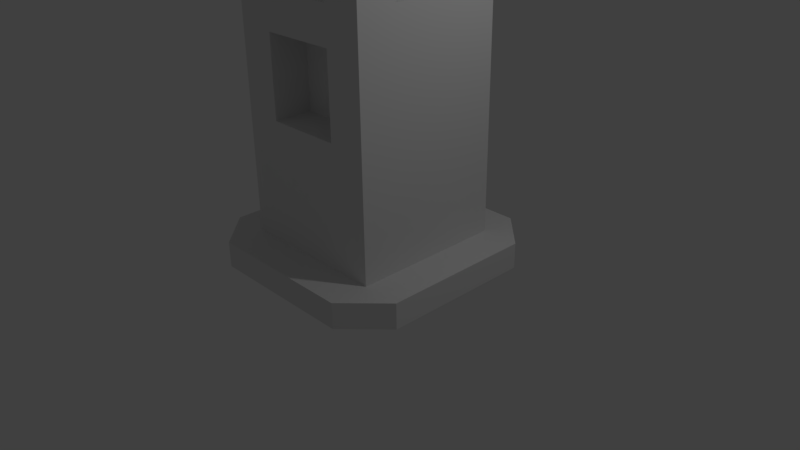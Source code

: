 # Source: SandCastleTower.blend  (saved by Blender 2.77.0; exported with 4.5.12 LTS)
import bpy
from mathutils import Matrix  # noqa: F401  (used for matrix-valued properties, if any)

bpy.ops.wm.read_factory_settings(use_empty=True)
scene = bpy.context.scene
scene.name = 'Scene'

# ---- collections
col_collection_1 = bpy.data.collections.new('Collection 1'); scene.collection.children.link(col_collection_1)

# ---- materials (node trees are filled in below, after node groups)
mat_material = bpy.data.materials.new('Material')
mat_material.alpha_threshold = 0.0
mat_material.use_transparent_shadow = False
mat_material.roughness = 0.5
mat_material.line_color = (0.0, 0.0, 0.0, 1.0)

# ---- material node trees

# ---- world
world_world = bpy.data.worlds.new('World'); scene.world = world_world
world_world.color = (0.05088, 0.05088, 0.05088)
world_world.use_sun_shadow = False
world_world.sun_shadow_jitter_overblur = 0.0
world_world.cycles.sampling_method = 'MANUAL'

# ---- cameras
cam_camera = bpy.data.cameras.new('Camera')
cam_camera.clip_end = 100.0
cam_camera.lens = 35.0
cam_camera.sensor_width = 32.0
cam_camera.sensor_height = 18.0
cam_camera.ortho_scale = 7.314
cam_camera.dof.focus_distance = 0.0
cam_camera.dof.aperture_fstop = 128.0

# ---- lights
light_lamp = bpy.data.lights.new('Lamp', 'POINT')
light_lamp.transmission_factor = 0.0
light_lamp.cutoff_distance = 30.0
light_lamp.energy = 100.0
light_lamp.shadow_buffer_clip_start = 1.001
light_lamp.shadow_soft_size = 0.1
light_lamp.shadow_maximum_resolution = 0.006
light_lamp.use_absolute_resolution = True

# ---- meshes
me_cube = bpy.data.meshes.new('Cube')
me_cube.from_pydata([(1.0, 1.0, -0.1679), (1.0, -1.0, -0.1679), (-1.0, -1.0, -0.1679), (-1.0, 1.0, -0.1679), (1.0, 1.0, 0.1679), (1.0, -1.0, 0.1679), (-1.0, -1.0, 0.1679), (-1.0, 1.0, 0.1679), (1.0, 0.0, -0.1679), (1.788e-07, 1.0, -0.1679), (0.5, -1.0, 0.5465), (-5.96e-08, -1.0, -0.1679), (1.0, 1.0, 0.1679), (-1.0, 2.384e-07, -0.1679), (-1.0, -1.0, 0.5465), (-0.5, -0.5, 0.5465), (1.0, -4.768e-07, 0.1679), (2.384e-07, 1.0, 0.1679), (-5.364e-07, -1.0, 0.1679), (-1.0, 1.788e-07, 0.1679), (0.5, -0.5, 0.5465), (1.0, 0.5, 0.5465), (1.0, 1.0, 0.5465), (2.384e-07, 1.0, 0.5465), (-1.49e-07, -1.788e-07, 0.1679), (5.96e-08, 1.192e-07, -0.1679), (1.0, -0.5, -0.1679), (-0.5, 1.0, -0.1679), (0.5, 1.0, 0.5465), (-0.5, -1.0, -0.1679), (2.384e-07, 1.0, 0.1679), (-1.0, 0.5, -0.1679), (0.5, 1.0, 0.1679), (0.5, 0.5, 0.5465), (1.0, -0.5, 0.1679), (-0.5, 1.0, 0.1679), (-0.5, -1.0, 0.1679), (-1.0, 0.5, 0.1679), (1.0, 0.5, -0.1679), (0.5, 1.0, -0.1679), (1.0, -4.768e-07, 0.5465), (0.5, -1.0, -0.1679), (1.0, 0.5, 0.1679), (-1.0, -0.5, -0.1679), (1.0, -0.5, 0.5465), (-0.5, 0.5, 0.5465), (1.0, 0.5, 0.1679), (0.5, 1.0, 0.1679), (0.5, -1.0, 0.1679), (-1.0, -0.5, 0.1679), (-0.5, 0.0, 0.5465), (4.47e-08, 0.5, 0.5465), (1.0, 1.0, 0.5465), (0.5, -3.278e-07, 0.5465), (1.0, -4.768e-07, 0.5465), (0.5, 1.0, 0.5465), (-1.0, 1.788e-07, 0.5465), (-1.0, 1.788e-07, 0.1679), (-5.364e-07, -1.0, 0.5465), (-5.364e-07, -1.0, 0.1679), (-1.0, 1.0, 0.5465), (-1.0, 0.5, 0.5465), (1.0, 0.5, 0.5465), (-1.0, 0.5, 0.5465), (-1.0, -1.0, 0.5465), (-0.5, -1.0, 0.5465), (-3.427e-07, -0.5, 0.1679), (4.47e-08, 0.5, 0.1679), (0.5, -3.278e-07, 0.1679), (-0.5, 0.0, 0.1679), (-0.5, 1.788e-07, -0.1679), (0.5, 5.96e-08, -0.1679), (1.192e-07, 0.5, -0.1679), (0.0, -0.5, -0.1679), (0.5, -0.5, -0.1679), (0.5, 0.5, -0.1679), (-0.5, 0.5, -0.1679), (-0.5, 0.5, 0.1679), (0.5, 0.5, 0.1679), (0.5, -0.5, 0.1679), (-1.0, 1.0, 0.5465), (-0.5, 1.0, 0.5465), (1.0, -1.0, 0.5465), (1.0, -1.0, 0.1679), (-0.5, -1.0, 0.5465), (1.0, -1.0, 0.5465), (0.5, -1.0, 0.5465), (0.5, -1.0, 0.1679), (-0.5, 1.0, 0.5465), (-3.427e-07, -0.5, 0.5465), (-1.0, 1.788e-07, 0.5465), (-1.0, -0.5, 0.5465), (-5.364e-07, -1.0, 0.5465), (2.384e-07, 1.0, 0.5465), (-1.0, -0.5, 0.5465), (1.0, -0.5, 0.5465), (-0.5, -0.5, 0.1679), (-0.5, -0.5, -0.1679), (1.0, -0.5, 0.1679), (1.0, -1.0, 0.1679), (-0.5, 1.0, 0.1679), (-1.0, 1.0, 0.1679), (-0.5, -1.0, 0.1679), (-1.0, -1.0, 0.1679), (-1.0, 0.5, 0.1679), (1.0, 0.5, 0.1679), (1.0, -4.768e-07, 0.1679), (0.5, 1.0, 0.1679), (2.384e-07, 1.0, 0.1679), (0.5, -1.0, 0.1679), (-5.364e-07, -1.0, 0.1679), (-1.0, -0.5, 0.1679), (-1.0, 1.788e-07, 0.1679), (-3.427e-07, -0.5, 0.1679), (0.5, -3.278e-07, 0.1679), (1.0, 1.0, 0.1679), (4.47e-08, 0.5, 0.1679), (-0.5, 0.0, 0.1679), (-0.5, 0.5, 0.1679), (0.5, 0.5, 0.1679), (0.5, -0.5, 0.1679), (-0.5, -0.5, 0.1679), (1.0, -0.5, 0.1679), (-0.5, 1.0, 0.1679), (-1.0, 1.0, 0.1679), (-0.5, -1.0, 0.1679), (-1.0, -1.0, 0.1679), (-1.0, 0.5, 0.1679), (1.0, -4.768e-07, 0.1679), (-1.0, -0.5, 0.1679), (-1.0, -1.0, 0.1679), (-1.0, -0.5, 0.1679), (1.0, 0.5, 0.5465), (1.0, -4.768e-07, 0.5465), (-1.0, 1.0, 0.5465), (-1.0, 1.0, 0.1679), (1.0, -1.0, 0.5465), (0.5, -1.0, 0.5465), (2.384e-07, 1.0, 0.5465), (2.384e-07, 1.0, 0.1679), (1.0, 0.5, 0.1679), (-1.0, 1.788e-07, 0.1679), (-1.0, 1.788e-07, 0.5465), (-1.0, -1.0, 0.5465), (-1.0, -0.5, 0.5465), (-0.5, -1.0, 0.1679), (1.0, 1.0, 0.1679), (0.5, 1.0, 0.1679), (1.0, -4.768e-07, 0.1679), (1.0, -1.0, 0.1679), (0.5, -1.0, 0.1679), (0.5, 1.0, 0.5465), (-5.364e-07, -1.0, 0.1679), (-5.364e-07, -1.0, 0.5465), (-0.5, 1.0, 0.1679), (-0.5, 1.0, 0.5465), (-1.0, 0.5, 0.1679), (1.0, -0.5, 0.5465), (1.0, -0.5, 0.1679), (-1.0, 0.5, 0.5465), (-0.5, -1.0, 0.5465), (1.0, 1.0, 0.5465), (-1.0, -1.0, 0.1679), (-1.0, -0.5, 0.1679), (1.0, 0.5, 0.5465), (1.0, -4.768e-07, 0.5465), (-1.0, 1.0, 0.5465), (-1.0, 1.0, 0.1679), (1.0, -1.0, 0.5465), (0.5, -1.0, 0.5465), (2.384e-07, 1.0, 0.5465), (2.384e-07, 1.0, 0.1679), (1.0, 0.5, 0.1679), (-1.0, 1.788e-07, 0.1679), (-1.0, 1.788e-07, 0.5465), (-1.0, -1.0, 0.5465), (-1.0, -0.5, 0.5465), (-0.5, -1.0, 0.1679), (1.0, 1.0, 0.1679), (0.5, 1.0, 0.1679), (1.0, -4.768e-07, 0.1679), (1.0, -1.0, 0.1679), (0.5, -1.0, 0.1679), (0.5, 1.0, 0.5465), (-5.364e-07, -1.0, 0.1679), (-5.364e-07, -1.0, 0.5465), (-0.5, 1.0, 0.1679), (-0.5, 1.0, 0.5465), (-1.0, 0.5, 0.1679), (1.0, -0.5, 0.5465), (1.0, -0.5, 0.1679), (-1.0, 0.5, 0.5465), (-0.5, -1.0, 0.5465), (1.0, 1.0, 0.5465), (-1.0, -1.0, 0.1679), (-1.0, -0.5, 0.1679), (1.0, 0.5, 0.5465), (1.0, -4.768e-07, 0.5465), (-1.0, 1.0, 0.5465), (-1.0, 1.0, 0.1679), (1.0, -1.0, 0.5465), (0.5, -1.0, 0.5465), (2.384e-07, 1.0, 0.5465), (2.384e-07, 1.0, 0.1679), (1.0, 0.5, 0.1679), (-1.0, 1.788e-07, 0.1679), (-1.0, 1.788e-07, 0.5465), (-1.0, -1.0, 0.5465), (-1.0, -0.5, 0.5465), (-0.5, -1.0, 0.1679), (1.0, 1.0, 0.1679), (0.5, 1.0, 0.1679), (1.0, -4.768e-07, 0.1679), (1.0, -1.0, 0.1679), (0.5, -1.0, 0.1679), (0.5, 1.0, 0.5465), (-5.364e-07, -1.0, 0.1679), (-5.364e-07, -1.0, 0.5465), (-0.5, 1.0, 0.1679), (-0.5, 1.0, 0.5465), (-1.0, 0.5, 0.1679), (1.0, -0.5, 0.5465), (1.0, -0.5, 0.1679), (-1.0, 0.5, 0.5465), (-0.5, -1.0, 0.5465), (1.0, 1.0, 0.5465), (-1.0, -1.0, 0.1679), (-1.0, -0.5, 0.1679), (1.0, 0.5, 0.5465), (1.0, -4.768e-07, 0.5465), (-1.0, 1.0, 0.5465), (-1.0, 1.0, 0.1679), (1.0, -1.0, 0.5465), (0.5, -1.0, 0.5465), (2.384e-07, 1.0, 0.5465), (2.384e-07, 1.0, 0.1679), (1.0, 0.5, 0.1679), (-1.0, 1.788e-07, 0.1679), (-1.0, 1.788e-07, 0.5465), (-1.0, -1.0, 0.5465), (-1.0, -0.5, 0.5465), (-0.5, -1.0, 0.1679), (1.0, 1.0, 0.1679), (0.5, 1.0, 0.1679), (1.0, -4.768e-07, 0.1679), (1.0, -1.0, 0.1679), (0.5, -1.0, 0.1679), (0.5, 1.0, 0.5465), (-5.364e-07, -1.0, 0.1679), (-5.364e-07, -1.0, 0.5465), (-0.5, 1.0, 0.1679), (-0.5, 1.0, 0.5465), (-1.0, 0.5, 0.1679), (1.0, -0.5, 0.5465), (1.0, -0.5, 0.1679), (-1.0, 0.5, 0.5465), (-0.5, -1.0, 0.5465), (1.0, 1.0, 0.5465), (0.5, -3.278e-07, 0.9673), (1.0, -4.768e-07, 0.9673), (0.5, -0.5, 0.9673), (1.0, -0.5, 0.9673), (2.384e-07, 1.0, 0.9673), (-0.5, 1.0, 0.9673), (-0.5, -0.5, 0.9673), (-0.5, -1.0, 0.9673), (0.5, 0.5, 0.9673), (1.0, 0.5, 0.9673), (-3.427e-07, -0.5, 0.9673), (-0.5, 0.5, 0.9673), (-0.5, 0.0, 0.9673), (0.5, 1.0, 0.9673), (-5.364e-07, -1.0, 0.9673), (-1.0, 1.788e-07, 0.9673), (4.47e-08, 0.5, 0.9673), (-1.0, -1.0, 0.9673), (-1.0, -0.5, 0.9673), (1.0, -1.0, 0.9673), (0.5, -1.0, 0.9673), (-1.0, 0.5, 0.9673), (-1.0, 1.0, 0.9673), (1.0, 1.0, 0.9673), (0.5, -3.278e-07, 1.349), (1.0, -4.768e-07, 1.349), (0.5, -0.5, 1.349), (1.0, -0.5, 1.349), (2.384e-07, 1.0, 1.349), (-0.5, 1.0, 1.349), (-0.5, -0.5, 1.349), (-0.5, -1.0, 1.349), (0.5, 0.5, 1.349), (1.0, 0.5, 1.349), (-3.427e-07, -0.5, 1.349), (-0.5, 0.5, 1.349), (-0.5, 0.0, 1.349), (0.5, 1.0, 1.349), (-5.364e-07, -1.0, 1.349), (-1.0, 1.788e-07, 1.349), (4.47e-08, 0.5, 1.349), (-1.0, -1.0, 1.349), (-1.0, -0.5, 1.349), (1.0, -1.0, 1.349), (0.5, -1.0, 1.349), (-1.0, 0.5, 1.349), (-1.0, 1.0, 1.349), (1.0, 1.0, 1.349), (0.5, -3.278e-07, 1.751), (1.0, -4.768e-07, 1.751), (0.5, -0.5, 1.751), (1.0, -0.5, 1.751), (2.384e-07, 1.0, 1.751), (-0.5, 1.0, 1.751), (-0.5, -0.5, 1.751), (-0.5, -1.0, 1.751), (0.5, 0.5, 1.751), (1.0, 0.5, 1.751), (-3.427e-07, -0.5, 1.751), (-0.5, 0.5, 1.751), (-0.5, 0.0, 1.751), (0.5, 1.0, 1.751), (-5.364e-07, -1.0, 1.751), (-1.0, 1.788e-07, 1.751), (4.47e-08, 0.5, 1.751), (-1.0, -1.0, 1.751), (-1.0, -0.5, 1.751), (1.0, -1.0, 1.751), (0.5, -1.0, 1.751), (-1.0, 0.5, 1.751), (-1.0, 1.0, 1.751), (1.0, 1.0, 1.751), (0.5, -3.278e-07, 2.29), (1.0, -4.768e-07, 2.29), (0.5, -0.5, 2.29), (1.0, -0.5, 2.29), (-0.5, 1.0, 2.29), (-0.5, -0.5, 2.29), (-0.5, -1.0, 2.29), (0.5, 0.5, 2.29), (1.0, 0.5, 2.29), (-3.427e-07, -0.5, 2.29), (-0.5, 0.5, 2.29), (-0.5, 0.0, 2.29), (0.5, 1.0, 2.29), (4.47e-08, 0.5, 2.29), (-1.0, -1.0, 2.29), (-1.0, -0.5, 2.29), (1.0, -1.0, 2.29), (0.5, -1.0, 2.29), (-1.0, 0.5, 2.29), (-1.0, 1.0, 2.29), (1.0, 1.0, 2.29), (0.5, -3.278e-07, 2.792), (1.0, -4.768e-07, 2.792), (0.5, -0.5, 2.792), (1.0, -0.5, 2.792), (2.384e-07, 1.0, 2.792), (-0.5, 1.0, 2.792), (-0.5, -0.5, 2.792), (-0.5, -1.0, 2.792), (0.5, 0.5, 2.792), (1.0, 0.5, 2.792), (-3.427e-07, -0.5, 2.792), (-0.5, 0.5, 2.792), (-0.5, 0.0, 2.792), (0.5, 1.0, 2.792), (-5.364e-07, -1.0, 2.792), (-1.0, 1.788e-07, 2.792), (4.47e-08, 0.5, 2.792), (-1.0, -1.0, 2.792), (-1.0, -0.5, 2.792), (1.0, -1.0, 2.792), (0.5, -1.0, 2.792), (-1.0, 0.5, 2.792), (-1.0, 1.0, 2.792), (1.0, 1.0, 2.792), (0.5, -3.278e-07, 3.257), (1.0, -4.768e-07, 3.257), (0.5, -0.5, 3.257), (1.0, -0.5, 3.257), (2.384e-07, 1.0, 3.257), (-0.5, 1.0, 3.257), (-0.5, -0.5, 3.257), (-0.5, -1.0, 3.257), (0.5, 0.5, 3.257), (1.0, 0.5, 3.257), (-3.427e-07, -0.5, 3.257), (-0.5, 0.5, 3.257), (-0.5, 0.0, 3.257), (0.5, 1.0, 3.257), (-5.364e-07, -1.0, 3.257), (-1.0, 1.788e-07, 3.257), (4.47e-08, 0.5, 3.257), (-1.0, -1.0, 3.257), (-1.0, -0.5, 3.257), (1.0, -1.0, 3.257), (0.5, -1.0, 3.257), (-1.0, 0.5, 3.257), (-1.0, 1.0, 3.257), (1.0, 1.0, 3.257), (0.75, -4.023e-07, 3.257), (0.75, -0.5, 3.257), (-0.25, 1.0, 3.257), (-0.5, -0.75, 3.257), (0.75, 0.5, 3.257), (0.25, -0.5, 3.257), (-0.5, 0.25, 3.257), (0.25, 1.0, 3.257), (1.0, -0.25, 3.257), (-4.396e-07, -0.75, 3.257), (0.5, -0.25, 3.257), (0.5, 0.75, 3.257), (-0.75, 8.941e-08, 3.257), (1.416e-07, 0.75, 3.257), (1.0, 0.25, 3.257), (-1.0, -0.75, 3.257), (0.75, -1.0, 3.257), (0.25, -1.0, 3.257), (-1.0, 0.75, 3.257), (0.75, 1.0, 3.257), (1.0, 0.75, 3.257), (-0.75, -1.0, 3.257), (-1.0, 0.25, 3.257), (-0.75, 1.0, 3.257), (-1.0, -0.25, 3.257), (0.25, 0.5, 3.257), (0.5, 0.25, 3.257), (-0.75, 0.5, 3.257), (-0.75, -0.5, 3.257), (-0.25, 0.5, 3.257), (0.5, -0.75, 3.257), (-0.25, -0.5, 3.257), (-0.5, -0.25, 3.257), (-0.5, 0.75, 3.257), (-0.25, -1.0, 3.257), (1.0, -0.75, 3.257), (-0.75, -0.75, 3.257), (0.75, -0.75, 3.257), (0.75, 0.75, 3.257), (-0.25, -0.75, 3.257), (-0.75, -0.25, 3.257), (0.75, 0.25, 3.257), (0.25, 0.75, 3.257), (0.25, -0.75, 3.257), (-0.75, 0.75, 3.257), (0.75, -0.25, 3.257), (-0.25, 0.75, 3.257), (-0.75, 0.25, 3.257), (0.75, -4.023e-07, 3.792), (1.0, -4.768e-07, 3.792), (0.75, -0.5, 3.792), (1.0, -0.5, 3.792), (-0.5, -0.75, 3.792), (-0.5, -1.0, 3.792), (0.75, 0.5, 3.792), (1.0, 0.5, 3.792), (0.25, 1.0, 3.792), (2.384e-07, 1.0, 3.792), (-4.396e-07, -0.75, 3.792), (-5.364e-07, -1.0, 3.792), (1.0, 0.25, 3.792), (-1.0, -0.75, 3.792), (-1.0, -0.5, 3.792), (0.75, -1.0, 3.792), (0.5, -1.0, 3.792), (0.25, -1.0, 3.792), (-1.0, 0.75, 3.792), (-1.0, 1.0, 3.792), (0.75, 1.0, 3.792), (0.5, 1.0, 3.792), (1.0, 0.75, 3.792), (-0.75, -1.0, 3.792), (-1.0, -1.0, 3.792), (-0.75, 1.0, 3.792), (-1.0, -0.25, 3.792), (-1.0, 1.788e-07, 3.792), (0.5, -0.75, 3.792), (1.0, -0.75, 3.792), (1.0, -1.0, 3.792), (-0.25, 1.0, 3.792), (1.0, -0.25, 3.792), (0.5, 0.75, 3.792), (-0.75, 8.941e-08, 3.792), (1.416e-07, 0.75, 3.792), (-1.0, 0.5, 3.792), (1.0, 1.0, 3.792), (-1.0, 0.25, 3.792), (-0.5, 1.0, 3.792), (-0.75, 0.5, 3.792), (-0.75, -0.5, 3.792), (-0.5, 0.75, 3.792), (-0.25, -1.0, 3.792), (-0.75, -0.75, 3.792), (0.75, -0.75, 3.792), (0.75, 0.75, 3.792), (-0.25, -0.75, 3.792), (-0.75, -0.25, 3.792), (0.75, 0.25, 3.792), (0.25, 0.75, 3.792), (0.25, -0.75, 3.792), (-0.75, 0.75, 3.792), (0.75, -0.25, 3.792), (-0.25, 0.75, 3.792), (-0.75, 0.25, 3.792), (1.0, -0.5, -0.1679), (1.0, -1.0, -0.1679), (-0.5, -1.0, -0.1679), (-1.0, -1.0, -0.1679), (1.0, -0.5, 0.1679), (1.0, -1.0, 0.1679), (-0.5, -1.0, 0.1679), (-1.0, -1.0, 0.1679), (0.5, -1.0, -0.1679), (-5.96e-08, -1.0, -0.1679), (0.5, -1.0, 0.1679), (-5.364e-07, -1.0, 0.1679), (-0.5, -1.5, -0.1679), (-1.0, -1.5, -0.1679), (-0.5, -1.5, 0.1679), (-1.0, -1.5, 0.1679), (0.5, -1.5, -0.1679), (-2.086e-07, -1.5, -0.1679), (0.5, -1.5, 0.1679), (-6.855e-07, -1.5, 0.1679), (1.0, -1.5, -0.1679), (1.0, -1.5, 0.1679), (-1.5, 0.5, -0.1679), (-1.5, 1.0, -0.1679), (-1.5, 0.5, 0.1679), (-1.5, 1.0, 0.1679), (-1.5, -0.5, -0.1679), (-1.5, 3.502e-07, -0.1679), (-1.5, -0.5, 0.1679), (-1.5, 2.906e-07, 0.1679), (-1.5, -1.0, -0.1679), (-1.5, -1.0, 0.1679), (1.5, 0.5, -0.1679), (1.5, -1.416e-07, -0.1679), (1.5, 0.5, 0.1679), (1.5, -6.184e-07, 0.1679), (1.5, -0.5, -0.1679), (1.5, 1.0, -0.1679), (1.5, 1.0, 0.1679), (1.5, -0.5, 0.1679), (1.5, -0.5, -0.1679), (1.5, -1.0, -0.1679), (1.5, -0.5, 0.1679), (1.5, -1.0, 0.1679), (-0.5, 1.5, -0.1679), (-1.0, 1.5, -0.1679), (-0.5, 1.5, 0.1679), (-1.0, 1.5, 0.1679), (0.5, 1.5, -0.1679), (2.831e-07, 1.5, -0.1679), (0.5, 1.5, 0.1679), (3.427e-07, 1.5, 0.1679), (1.0, 1.5, -0.1679), (1.0, 1.5, 0.1679), (2.384e-07, 1.0, 2.29)], [], [(97, 29, 2, 43), (78, 68, 114, 119), (60, 88, 155, 134), (6, 49, 531, 534), (4, 0, 555, 556), (112, 111, 129, 57), (117, 118, 45, 50), (80, 81, 88, 60), (32, 30, 139, 147), (94, 56, 142, 144), (128, 42, 140, 148), (44, 85, 136, 157), (91, 90, 56, 94), (48, 18, 514, 513), (63, 90, 273, 279), (45, 51, 274, 269), (66, 96, 121, 113), (78, 67, 24, 68), (19, 49, 111, 112), (76, 70, 13, 31), (75, 71, 25, 72), (74, 41, 11, 73), (71, 74, 73, 25), (8, 26, 74, 71), (26, 1, 41, 74), (39, 75, 72, 9), (0, 38, 75, 39), (38, 8, 71, 75), (27, 76, 31, 3), (9, 72, 76, 27), (72, 25, 70, 76), (67, 77, 69, 24), (5, 34, 98, 99), (79, 66, 113, 120), (96, 69, 117, 121), (37, 19, 112, 104), (18, 48, 109, 110), (77, 67, 116, 118), (36, 18, 110, 102), (68, 24, 66, 79), (95, 40, 259, 261), (91, 64, 275, 276), (504, 503, 543, 544), (0, 4, 541, 540), (51, 33, 266, 274), (65, 92, 272, 265), (11, 41, 511, 512), (38, 0, 540, 535), (28, 23, 262, 271), (40, 95, 44, 54), (98, 106, 128, 122), (34, 5, 508, 507), (12, 32, 147, 146), (23, 28, 55, 93), (108, 100, 123, 30), (5, 48, 513, 508), (41, 1, 504, 511), (21, 54, 133, 132), (58, 84, 160, 153), (54, 44, 157, 133), (3, 31, 525, 526), (31, 13, 530, 525), (120, 113, 89, 20), (126, 125, 145, 130), (110, 109, 87, 59), (37, 7, 528, 527), (57, 129, 131, 141), (90, 63, 61, 56), (107, 108, 30, 32), (27, 3, 548, 547), (17, 47, 553, 554), (53, 20, 260, 258), (118, 116, 51, 45), (23, 81, 263, 262), (9, 27, 547, 552), (114, 120, 20, 53), (62, 40, 54, 21), (106, 105, 42, 128), (64, 65, 265, 275), (85, 86, 137, 136), (14, 94, 144, 143), (111, 103, 126, 129), (129, 126, 130, 131), (123, 124, 135, 154), (55, 22, 161, 151), (50, 45, 269, 270), (62, 52, 281, 267), (47, 17, 108, 107), (24, 69, 96, 66), (68, 79, 120, 114), (70, 97, 43, 13), (25, 73, 97, 70), (73, 11, 29, 97), (95, 82, 85, 44), (116, 119, 33, 51), (65, 64, 14, 84), (113, 121, 15, 89), (101, 104, 127, 124), (109, 99, 83, 87), (121, 117, 50, 15), (92, 65, 84, 58), (52, 62, 21, 22), (103, 102, 125, 126), (115, 107, 32, 12), (119, 114, 53, 33), (46, 4, 115, 105), (35, 7, 101, 100), (4, 47, 107, 115), (6, 36, 102, 103), (48, 5, 99, 109), (7, 37, 104, 101), (67, 78, 119, 116), (34, 16, 106, 98), (69, 77, 118, 117), (49, 6, 103, 111), (16, 46, 105, 106), (17, 35, 100, 108), (64, 91, 94, 14), (82, 10, 86, 85), (102, 110, 59, 125), (10, 92, 58, 86), (81, 23, 93, 88), (104, 112, 57, 127), (99, 98, 122, 83), (63, 80, 60, 61), (105, 115, 12, 42), (100, 101, 124, 123), (28, 52, 22, 55), (146, 147, 179, 178), (145, 152, 184, 177), (142, 159, 191, 174), (130, 145, 177, 162), (155, 138, 170, 187), (143, 144, 176, 175), (140, 146, 178, 172), (138, 151, 183, 170), (135, 156, 188, 167), (134, 155, 187, 166), (144, 142, 174, 176), (157, 136, 168, 189), (136, 137, 169, 168), (152, 150, 182, 184), (153, 160, 192, 185), (149, 158, 190, 181), (61, 60, 134, 159), (42, 12, 146, 140), (87, 83, 149, 150), (93, 55, 151, 138), (86, 58, 153, 137), (88, 93, 138, 155), (125, 59, 152, 145), (56, 61, 159, 142), (30, 123, 154, 139), (84, 14, 143, 160), (83, 122, 158, 149), (127, 57, 141, 156), (59, 87, 150, 152), (124, 127, 156, 135), (122, 128, 148, 158), (22, 21, 132, 161), (179, 171, 203, 211), (188, 173, 205, 220), (193, 164, 196, 225), (180, 172, 204, 212), (171, 186, 218, 203), (192, 175, 207, 224), (178, 179, 211, 210), (177, 184, 216, 209), (174, 191, 223, 206), (162, 177, 209, 194), (187, 170, 202, 219), (175, 176, 208, 207), (172, 178, 210, 204), (170, 183, 215, 202), (167, 188, 220, 199), (166, 187, 219, 198), (160, 143, 175, 192), (139, 154, 186, 171), (148, 140, 172, 180), (161, 132, 164, 193), (156, 141, 173, 188), (147, 139, 171, 179), (151, 161, 193, 183), (150, 149, 181, 182), (133, 157, 189, 165), (158, 148, 180, 190), (159, 134, 166, 191), (131, 130, 162, 163), (154, 135, 167, 186), (137, 153, 185, 169), (132, 133, 165, 164), (141, 131, 163, 173), (195, 194, 226, 227), (223, 198, 230, 255), (222, 212, 244, 254), (197, 221, 253, 229), (214, 213, 245, 246), (215, 225, 257, 247), (211, 203, 235, 243), (220, 205, 237, 252), (225, 196, 228, 257), (212, 204, 236, 244), (203, 218, 250, 235), (224, 207, 239, 256), (210, 211, 243, 242), (209, 216, 248, 241), (206, 223, 255, 238), (194, 209, 241, 226), (183, 193, 225, 215), (182, 181, 213, 214), (165, 189, 221, 197), (190, 180, 212, 222), (191, 166, 198, 223), (163, 162, 194, 195), (186, 167, 199, 218), (169, 185, 217, 201), (164, 165, 197, 196), (173, 163, 195, 205), (181, 190, 222, 213), (185, 192, 224, 217), (184, 182, 214, 216), (168, 169, 201, 200), (189, 168, 200, 221), (176, 174, 206, 208), (248, 246, 233, 249), (250, 231, 230, 251), (237, 227, 240, 238), (246, 245, 232, 233), (244, 236, 228, 229), (227, 226, 239, 240), (254, 244, 229, 253), (243, 235, 234, 247), (242, 243, 247, 257), (245, 254, 253, 232), (236, 242, 257, 228), (241, 248, 249, 256), (252, 237, 238, 255), (231, 252, 255, 230), (226, 241, 256, 239), (235, 250, 251, 234), (218, 199, 231, 250), (201, 217, 249, 233), (196, 197, 229, 228), (205, 195, 227, 237), (213, 222, 254, 245), (217, 224, 256, 249), (216, 214, 246, 248), (200, 201, 233, 232), (221, 200, 232, 253), (208, 206, 238, 240), (198, 219, 251, 230), (199, 220, 252, 231), (202, 215, 247, 234), (204, 210, 242, 236), (207, 208, 240, 239), (219, 202, 234, 251), (276, 275, 299, 300), (279, 273, 297, 303), (271, 262, 286, 295), (269, 274, 298, 293), (259, 267, 291, 283), (275, 265, 289, 299), (270, 269, 293, 294), (277, 261, 285, 301), (267, 281, 305, 291), (260, 268, 292, 284), (265, 272, 296, 289), (281, 271, 295, 305), (82, 95, 261, 277), (33, 53, 258, 266), (10, 82, 277, 278), (81, 80, 280, 263), (92, 10, 278, 272), (89, 15, 264, 268), (90, 91, 276, 273), (80, 63, 279, 280), (15, 50, 270, 264), (40, 62, 267, 259), (52, 28, 271, 281), (20, 89, 268, 260), (290, 282, 306, 314), (304, 303, 327, 328), (298, 290, 314, 322), (282, 284, 308, 306), (288, 294, 318, 312), (296, 302, 326, 320), (286, 287, 311, 310), (297, 300, 324, 321), (292, 288, 312, 316), (302, 301, 325, 326), (287, 304, 328, 311), (285, 283, 307, 309), (261, 259, 283, 285), (263, 280, 304, 287), (278, 277, 301, 302), (268, 264, 288, 292), (273, 276, 300, 297), (262, 263, 287, 286), (272, 278, 302, 296), (264, 270, 294, 288), (258, 260, 284, 282), (274, 266, 290, 298), (280, 279, 303, 304), (266, 258, 282, 290), (309, 307, 331, 333), (324, 323, 344, 345), (317, 322, 343, 340), (307, 315, 338, 331), (323, 313, 336, 344), (318, 341, 340, 317), (325, 309, 333, 346), (315, 329, 350, 338), (308, 332, 339, 316), (305, 295, 319, 329), (289, 296, 320, 313), (284, 292, 316, 308), (291, 305, 329, 315), (301, 285, 309, 325), (294, 293, 317, 318), (299, 289, 313, 323), (283, 291, 315, 307), (293, 298, 322, 317), (295, 286, 310, 319), (303, 297, 321, 327), (300, 299, 323, 324), (350, 342, 364, 374), (337, 330, 351, 359), (349, 348, 372, 373), (343, 337, 359, 367), (330, 332, 353, 351), (335, 357, 363, 341), (339, 361, 357, 335), (347, 346, 370, 371), (334, 349, 373, 356), (311, 328, 349, 334), (326, 325, 346, 347), (316, 339, 335, 312), (345, 335, 312, 324), (362, 372, 348, 340), (327, 317, 340, 348), (312, 335, 341, 318), (306, 308, 332, 330), (322, 314, 337, 343), (328, 327, 348, 349), (314, 306, 330, 337), (329, 319, 342, 350), (356, 373, 397, 422, 380), (354, 352, 376, 407, 378), (369, 368, 392, 414, 393), (372, 366, 390, 421, 396), (364, 355, 379, 406, 388), (362, 367, 391, 428, 386), (352, 360, 384, 413, 376), (368, 358, 382, 420, 392), (363, 362, 386, 405, 387), (370, 354, 378, 434, 394), (360, 374, 398, 419, 384), (353, 361, 385, 404, 377), (366, 363, 362, 372), (332, 353, 361, 339), (338, 350, 374, 360), (346, 333, 354, 370), (341, 363, 362, 340), (344, 336, 358, 368), (331, 338, 360, 352), (340, 343, 367, 362), (324, 312, 318, 321), (317, 327, 321, 318), (345, 344, 368, 369), (333, 331, 352, 354), (400, 436, 492, 449), (445, 432, 386, 428), (444, 409, 377, 400), (442, 408, 457, 498), (394, 434, 476, 477), (441, 412, 391, 424), (440, 425, 375, 399), (439, 423, 393, 427), (438, 402, 382, 433), (437, 410, 383, 403), (402, 435, 491, 451), (416, 442, 498, 464), (371, 370, 394, 415, 395), (361, 357, 381, 430, 385), (366, 369, 393, 423, 390), (355, 356, 380, 401, 379), (365, 371, 395, 416, 389), (357, 363, 387, 431, 381), (351, 353, 377, 409, 375), (367, 359, 383, 424, 391), (373, 372, 396, 417, 397), (359, 351, 375, 425, 383), (374, 364, 388, 418, 398), (358, 365, 389, 433, 382), (406, 379, 456, 455), (381, 427, 435, 402), (388, 410, 480, 468), (435, 427, 488, 491), (412, 441, 497, 482), (400, 377, 429, 436), (434, 378, 450, 476), (441, 406, 455, 497), (403, 384, 454, 453), (429, 395, 463, 475), (385, 430, 438, 408), (430, 381, 402, 438), (431, 439, 427, 381), (387, 411, 439, 431), (407, 376, 448, 479), (433, 389, 458, 490), (384, 403, 440, 413), (403, 383, 425, 440), (410, 441, 424, 383), (388, 406, 441, 410), (382, 402, 451, 452), (429, 442, 416, 395), (377, 404, 442, 429), (404, 385, 408, 442), (432, 443, 426, 386), (432, 380, 486, 489), (413, 440, 496, 459), (407, 444, 400, 378), (378, 400, 449, 450), (399, 375, 409, 444), (412, 445, 428, 391), (446, 421, 485, 502), (401, 380, 432, 445), (405, 446, 411, 387), (386, 426, 446, 405), (426, 396, 421, 446), (502, 485, 474, 481), (499, 465, 483, 487), (498, 457, 458, 464), (492, 475, 463, 462), (491, 460, 471, 470), (451, 491, 470, 452), (488, 461, 460, 491), (476, 492, 462, 477), (450, 449, 492, 476), (469, 493, 453, 454), (484, 467, 493, 469), (467, 468, 480, 493), (457, 494, 490, 458), (481, 474, 473, 495), (459, 496, 447, 448), (455, 456, 482, 497), (486, 472, 499, 489), (472, 466, 465, 499), (448, 447, 500, 479), (456, 478, 501, 482), (414, 392, 471, 460), (426, 443, 499, 487), (415, 394, 477, 462), (436, 429, 475, 492), (443, 432, 489, 499), (437, 403, 453, 493), (417, 396, 483, 465), (376, 413, 459, 448), (398, 418, 467, 484), (393, 414, 460, 461), (419, 398, 484, 469), (395, 415, 462, 463), (399, 444, 500, 447), (410, 437, 493, 480), (420, 382, 452, 470), (389, 416, 464, 458), (444, 407, 479, 500), (438, 433, 490, 494), (421, 390, 474, 485), (397, 417, 465, 466), (380, 422, 472, 486), (418, 388, 468, 467), (408, 438, 494, 457), (384, 419, 469, 454), (401, 445, 501, 478), (392, 420, 470, 471), (445, 412, 482, 501), (439, 411, 481, 495), (396, 426, 487, 483), (422, 397, 466, 472), (411, 446, 502, 481), (427, 393, 461, 488), (379, 401, 478, 456), (390, 423, 473, 474), (423, 439, 495, 473), (440, 399, 447, 496), (345, 369, 357, 335), (366, 369, 357, 363), (316, 312, 313, 320), (335, 312, 313, 336), (336, 358, 357, 335), (358, 365, 361, 357), (365, 371, 353, 361), (332, 347, 371, 353), (347, 332, 308, 326), (316, 320, 326, 308), (322, 314, 319, 310), (322, 310, 311, 317), (317, 311, 334, 340), (356, 362, 340, 334), (337, 342, 319, 314), (342, 337, 359, 364), (364, 355, 367, 359), (355, 356, 362, 367), (511, 504, 523, 519), (16, 34, 542, 538), (509, 510, 518, 517), (505, 512, 520, 515), (514, 509, 517, 522), (6, 2, 506, 510), (29, 11, 512, 505), (18, 36, 509, 514), (2, 29, 505, 506), (26, 34, 507, 503), (36, 6, 510, 509), (1, 26, 503, 504), (521, 522, 520, 519), (523, 524, 521, 519), (515, 517, 518, 516), (522, 517, 515, 520), (504, 508, 524, 523), (512, 511, 519, 520), (508, 513, 521, 524), (506, 505, 515, 516), (510, 506, 516, 518), (513, 514, 522, 521), (532, 527, 525, 530), (531, 532, 530, 529), (533, 534, 531, 529), (525, 527, 528, 526), (2, 6, 534, 533), (49, 19, 532, 531), (43, 2, 533, 529), (7, 3, 526, 528), (13, 43, 529, 530), (19, 37, 527, 532), (537, 538, 536, 535), (540, 541, 537, 535), (538, 542, 539, 536), (543, 545, 546, 544), (508, 504, 544, 546), (8, 38, 535, 536), (4, 46, 537, 541), (26, 8, 536, 539), (503, 507, 545, 543), (46, 16, 538, 537), (34, 26, 539, 542), (507, 508, 546, 545), (552, 547, 549, 554), (551, 552, 554, 553), (556, 555, 551, 553), (549, 547, 548, 550), (35, 17, 554, 549), (0, 39, 551, 555), (7, 35, 549, 550), (39, 9, 552, 551), (3, 7, 550, 548), (47, 4, 556, 553), (3, 526, 548), (528, 550, 548, 526), (550, 528, 7), (556, 541, 540, 555), (556, 4, 541), (555, 540, 0), (546, 508, 524), (504, 544, 523), (546, 524, 523, 544), (533, 516, 518, 534), (510, 6, 534, 518), (533, 2, 506, 516), (357, 361, 353, 351, 359, 367, 362, 363), (355, 557, 334, 356), (364, 342, 557, 355), (310, 311, 334, 557), (319, 310, 557, 342)])
me_cube.materials.append(mat_material)
me_cube.use_remesh_preserve_volume = False
me_cube.use_remesh_preserve_attributes = False
me_cube.use_mirror_vertex_groups = False
me_cube.update()

# ---- objects
ob_cube = bpy.data.objects.new('Cube', me_cube)
ob_lamp = bpy.data.objects.new('Lamp', light_lamp)
ob_camera = bpy.data.objects.new('Camera', cam_camera)

# ---- transforms, parenting, visibility, modifiers, constraints
ob_cube.location = (0.0, 0.0, 0.1774)
ob_cube.lock_rotations_4d = False
ob_cube.empty_display_type = 'ARROWS'
ob_cube.lineart.crease_threshold = 0.0
ob_lamp.location = (4.076, 1.005, 5.904)
ob_lamp.rotation_euler = (0.6503, 0.05522, 1.866)
ob_lamp.lock_rotations_4d = False
ob_lamp.empty_display_type = 'ARROWS'
ob_lamp.color = (0.0, 0.0, 0.0, 0.0)
ob_lamp.lineart.crease_threshold = 0.0
ob_camera.location = (7.481, -6.508, 5.344)
ob_camera.rotation_euler = (1.109, 0.01082, 0.8149)
ob_camera.lock_rotations_4d = False
ob_camera.empty_display_type = 'ARROWS'
ob_camera.color = (0.0, 0.0, 0.0, 0.0)
ob_camera.display_type = 'WIRE'
ob_camera.lineart.crease_threshold = 0.0

# ---- collection membership
col_collection_1.objects.link(ob_cube)
col_collection_1.objects.link(ob_lamp)
col_collection_1.objects.link(ob_camera)

# ---- scene / render settings (as saved in the file)
scene.camera = ob_camera
scene.frame_start = 1; scene.frame_end = 250; scene.frame_set(1)
scene.render.engine = 'BLENDER_EEVEE_NEXT'
scene.render.resolution_percentage = 50
scene.render.dither_intensity = 0.0
scene.cycles.use_denoising = False
scene.cycles.samples = 128
scene.cycles.sampling_pattern = 'TABULATED_SOBOL'
scene.cycles.light_sampling_threshold = 0.0
scene.cycles.use_adaptive_sampling = False
scene.cycles.use_light_tree = False
scene.cycles.blur_glossy = 0.0
scene.cycles.sample_clamp_indirect = 0.0
scene.view_settings.view_transform = 'Standard'
bpy.context.view_layer.update()
